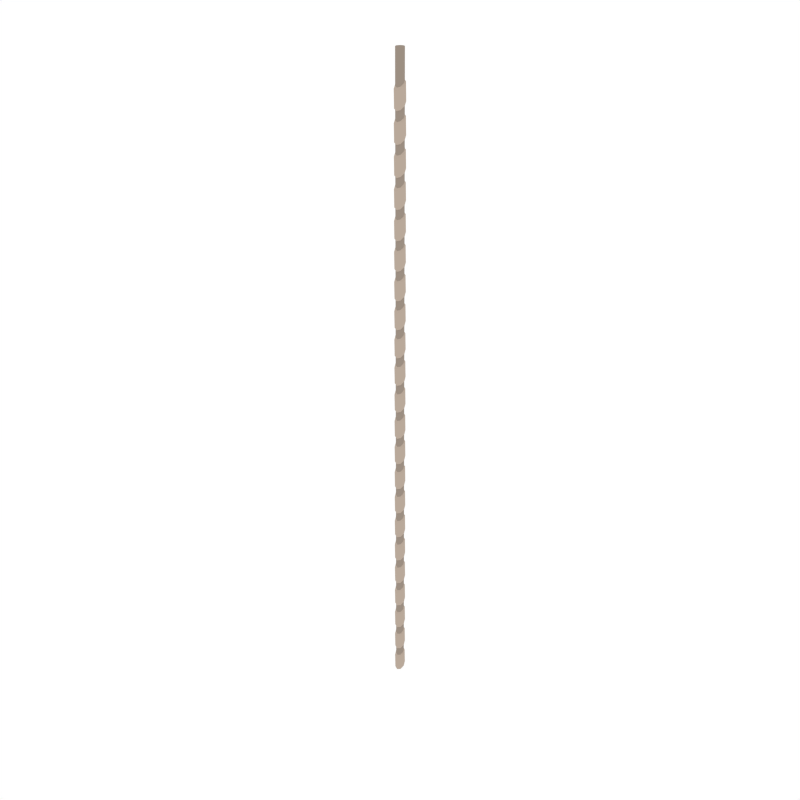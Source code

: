 # Source: Rope_Long.blend  (saved by Blender 2.79.0; exported with 4.5.12 LTS)
import bpy
from mathutils import Matrix  # noqa: F401  (used for matrix-valued properties, if any)

bpy.ops.wm.read_factory_settings(use_empty=True)
scene = bpy.context.scene
scene.name = 'Scene'

# ---- collections
col_collection_1 = bpy.data.collections.new('Collection 1'); scene.collection.children.link(col_collection_1)

# ---- materials (node trees are filled in below, after node groups)
mat_rope = bpy.data.materials.new('Rope')
mat_rope.alpha_threshold = 0.0
mat_rope.roughness = 0.5
mat_ropedark = bpy.data.materials.new('RopeDark')
mat_ropedark.alpha_threshold = 0.0
mat_ropedark.roughness = 0.5

# ---- material node trees
mat_rope.use_nodes = True; mat_rope.node_tree.nodes.clear()
_N = mat_rope.node_tree.nodes; _L = mat_rope.node_tree.links
n0 = _N.new('ShaderNodeOutputMaterial'); n0.name = 'Material Output'; n0.location = (300, 300)
n1 = _N.new('ShaderNodeBsdfDiffuse'); n1.name = 'Diffuse BSDF'; n1.location = (10, 300)
n1.inputs[0].default_value = (0.4869, 0.3973, 0.3247, 1.0)
_L.new(n1.outputs[0], n0.inputs[0])
n0.is_active_output = True
mat_ropedark.use_nodes = True; mat_ropedark.node_tree.nodes.clear()
_N = mat_ropedark.node_tree.nodes; _L = mat_ropedark.node_tree.links
n0 = _N.new('ShaderNodeOutputMaterial'); n0.name = 'Material Output'; n0.location = (300, 300)
n1 = _N.new('ShaderNodeBsdfDiffuse'); n1.name = 'Diffuse BSDF'; n1.location = (10, 300)
n1.inputs[0].default_value = (0.3343, 0.2735, 0.2242, 1.0)
_L.new(n1.outputs[0], n0.inputs[0])
n0.is_active_output = True

# ---- world
world_world = bpy.data.worlds.new('World'); scene.world = world_world
world_world.color = (1.0, 1.0, 1.0)
world_world.use_sun_shadow = False
world_world.sun_shadow_jitter_overblur = 0.0
world_world.cycles.sampling_method = 'NONE'
world_world.cycles.sample_map_resolution = 256

# ---- meshes
me_cylinder_004 = bpy.data.meshes.new('Cylinder.004')
me_cylinder_004.from_pydata([(0.03867, 5.36e-09, 0.04091), (0.02734, -0.02734, 0.04091), (-3.729e-07, 0.03867, 0.04091), (-3.422e-07, -0.03867, 0.04091), (0.02734, 0.02734, 0.04091), (0.01933, -3.026e-10, 0.02346), (-0.02734, 0.02734, 0.04091), (-0.03867, -8.241e-09, 0.04091), (-0.02734, -0.02734, 0.04091), (0.03867, 5.36e-09, -0.4269), (0.02734, -0.02734, -0.4496), (-3.377e-07, 0.03867, -0.3949), (-3.069e-07, -0.03867, -0.459), (0.02734, 0.02734, -0.4043), (0.01933, -3.026e-10, -0.2486), (0.03867, 5.36e-09, -0.2412), (0.02734, -0.02734, -0.2638), (-3.95e-07, 0.03867, -0.2092), (-3.672e-07, -0.03867, -0.2732), (0.02734, 0.02734, -0.2185), (-0.02734, 0.02734, -0.4043), (-0.03867, -8.241e-09, -0.4269), (-0.02734, -0.02734, -0.4496), (-0.02734, 0.02734, -0.2185), (-0.03867, -1.277e-08, -0.2412), (-0.02734, -0.02734, -0.2638), (0.03488, 0.0362, -0.3852), (0.04933, 0.001921, -0.4145), (-3.391e-07, 0.0504, -0.373), (0.03488, -0.03236, -0.4439), (-3.002e-07, -0.04656, -0.4561), (0.04933, -0.001921, -0.259), (0.03488, -0.0362, -0.2884), (-4.04e-07, 0.04656, -0.2175), (-3.621e-07, -0.0504, -0.3006), (0.03488, 0.03236, -0.2297), (-0.04933, -0.001921, -0.259), (-0.04933, 0.001921, -0.4145), (-0.03488, -0.03236, -0.4439), (-0.03488, 0.0362, -0.3852), (-0.03488, 0.03236, -0.2297), (-0.03488, -0.0362, -0.2884), (0.03867, 5.36e-09, -0.699), (0.02734, -0.02734, -0.7217), (-3.024e-07, 0.03867, -0.667), (-2.717e-07, -0.03867, -0.7311), (0.02734, 0.02734, -0.6764), (0.01933, -3.026e-10, -0.5207), (0.03867, 5.36e-09, -0.5133), (0.02734, -0.02734, -0.5359), (-3.597e-07, 0.03867, -0.4812), (-3.32e-07, -0.03867, -0.5453), (0.02734, 0.02734, -0.4906), (-0.02734, 0.02734, -0.6764), (-0.03867, -8.241e-09, -0.699), (-0.02734, -0.02734, -0.7217), (-0.02734, 0.02734, -0.4906), (-0.03867, -1.277e-08, -0.5133), (-0.02734, -0.02734, -0.5359), (0.03488, 0.0362, -0.6573), (0.04933, 0.001921, -0.6866), (-3.038e-07, 0.0504, -0.6451), (0.03488, -0.03236, -0.716), (-2.649e-07, -0.04656, -0.7282), (0.04933, -0.001921, -0.5311), (0.03488, -0.0362, -0.5605), (-3.687e-07, 0.04656, -0.4896), (-3.268e-07, -0.0504, -0.5727), (0.03488, 0.03236, -0.5018), (-0.04933, -0.001921, -0.5311), (-0.04933, 0.001921, -0.6866), (-0.03488, -0.03236, -0.716), (-0.03488, 0.0362, -0.6573), (-0.03488, 0.03236, -0.5018), (-0.03488, -0.0362, -0.5605), (0.03867, 5.36e-09, -0.9711), (0.02734, -0.02734, -0.9938), (-2.672e-07, 0.03867, -0.9391), (-2.364e-07, -0.03867, -1.003), (0.02734, 0.02734, -0.9485), (0.01933, -3.026e-10, -0.7928), (0.03867, 5.36e-09, -0.7854), (0.02734, -0.02734, -0.808), (-3.244e-07, 0.03867, -0.7533), (-2.967e-07, -0.03867, -0.8174), (0.02734, 0.02734, -0.7627), (-0.02734, 0.02734, -0.9485), (-0.03867, -8.241e-09, -0.9711), (-0.02734, -0.02734, -0.9938), (-0.02734, 0.02734, -0.7627), (-0.03867, -1.277e-08, -0.7854), (-0.02734, -0.02734, -0.808), (0.03488, 0.0362, -0.9294), (0.04933, 0.001921, -0.9587), (-2.686e-07, 0.0504, -0.9172), (0.03488, -0.03236, -0.9881), (-2.297e-07, -0.04656, -1.0), (0.04933, -0.001921, -0.8032), (0.03488, -0.0362, -0.8326), (-3.335e-07, 0.04656, -0.7617), (-2.916e-07, -0.0504, -0.8448), (0.03488, 0.03236, -0.7739), (-0.04933, -0.001921, -0.8032), (-0.04933, 0.001921, -0.9587), (-0.03488, -0.03236, -0.9881), (-0.03488, 0.0362, -0.9294), (-0.03488, 0.03236, -0.7739), (-0.03488, -0.0362, -0.8326), (0.03867, 5.36e-09, -1.243), (0.02734, -0.02734, -1.266), (-2.319e-07, 0.03867, -1.211), (-2.011e-07, -0.03867, -1.275), (0.02734, 0.02734, -1.221), (0.01933, -3.026e-10, -1.065), (0.03867, 5.36e-09, -1.057), (0.02734, -0.02734, -1.08), (-2.892e-07, 0.03867, -1.025), (-2.614e-07, -0.03867, -1.089), (0.02734, 0.02734, -1.035), (-0.02734, 0.02734, -1.221), (-0.03867, -8.241e-09, -1.243), (-0.02734, -0.02734, -1.266), (-0.02734, 0.02734, -1.035), (-0.03867, -1.277e-08, -1.057), (-0.02734, -0.02734, -1.08), (0.03488, 0.0362, -1.201), (0.04933, 0.001921, -1.231), (-2.333e-07, 0.0504, -1.189), (0.03488, -0.03236, -1.26), (-1.944e-07, -0.04656, -1.272), (0.04933, -0.001921, -1.075), (0.03488, -0.0362, -1.105), (-2.982e-07, 0.04656, -1.034), (-2.563e-07, -0.0504, -1.117), (0.03488, 0.03236, -1.046), (-0.04933, -0.001921, -1.075), (-0.04933, 0.001921, -1.231), (-0.03488, -0.03236, -1.26), (-0.03488, 0.0362, -1.201), (-0.03488, 0.03236, -1.046), (-0.03488, -0.0362, -1.105), (0.03867, 5.36e-09, -1.515), (0.02734, -0.02734, -1.538), (-1.966e-07, 0.03867, -1.483), (-1.659e-07, -0.03867, -1.547), (0.02734, 0.02734, -1.493), (0.01933, -3.026e-10, -1.337), (0.03867, 5.36e-09, -1.33), (0.02734, -0.02734, -1.352), (-2.539e-07, 0.03867, -1.298), (-2.262e-07, -0.03867, -1.362), (0.02734, 0.02734, -1.307), (-0.02734, 0.02734, -1.493), (-0.03867, -8.241e-09, -1.515), (-0.02734, -0.02734, -1.538), (-0.02734, 0.02734, -1.307), (-0.03867, -1.277e-08, -1.33), (-0.02734, -0.02734, -1.352), (0.03488, 0.0362, -1.474), (0.04933, 0.001921, -1.503), (-1.98e-07, 0.0504, -1.461), (0.03488, -0.03236, -1.532), (-1.592e-07, -0.04656, -1.544), (0.04933, -0.001921, -1.347), (0.03488, -0.0362, -1.377), (-2.63e-07, 0.04656, -1.306), (-2.211e-07, -0.0504, -1.389), (0.03488, 0.03236, -1.318), (-0.04933, -0.001921, -1.347), (-0.04933, 0.001921, -1.503), (-0.03488, -0.03236, -1.532), (-0.03488, 0.0362, -1.474), (-0.03488, 0.03236, -1.318), (-0.03488, -0.0362, -1.377), (0.03867, 5.36e-09, -1.787), (0.02734, -0.02734, -1.81), (-1.614e-07, 0.03867, -1.755), (-1.306e-07, -0.03867, -1.819), (0.02734, 0.02734, -1.765), (0.01933, -3.026e-10, -1.609), (0.03867, 5.36e-09, -1.602), (0.02734, -0.02734, -1.624), (-2.187e-07, 0.03867, -1.57), (-1.909e-07, -0.03867, -1.634), (0.02734, 0.02734, -1.579), (-0.02734, 0.02734, -1.765), (-0.03867, -8.241e-09, -1.787), (-0.02734, -0.02734, -1.81), (-0.02734, 0.02734, -1.579), (-0.03867, -1.277e-08, -1.602), (-0.02734, -0.02734, -1.624), (0.03488, 0.0362, -1.746), (0.04933, 0.001921, -1.775), (-1.628e-07, 0.0504, -1.733), (0.03488, -0.03236, -1.804), (-1.239e-07, -0.04656, -1.817), (0.04933, -0.001921, -1.62), (0.03488, -0.0362, -1.649), (-2.277e-07, 0.04656, -1.578), (-1.858e-07, -0.0504, -1.661), (0.03488, 0.03236, -1.59), (-0.04933, -0.001921, -1.62), (-0.04933, 0.001921, -1.775), (-0.03488, -0.03236, -1.804), (-0.03488, 0.0362, -1.746), (-0.03488, 0.03236, -1.59), (-0.03488, -0.0362, -1.649), (0.03867, 5.36e-09, -2.059), (0.02734, -0.02734, -2.082), (-1.261e-07, 0.03867, -2.027), (-9.535e-08, -0.03867, -2.092), (0.02734, 0.02734, -2.037), (0.01933, -3.026e-10, -1.881), (0.03867, 5.36e-09, -1.874), (0.02734, -0.02734, -1.896), (-1.834e-07, 0.03867, -1.842), (-1.557e-07, -0.03867, -1.906), (0.02734, 0.02734, -1.851), (-0.02734, 0.02734, -2.037), (-0.03867, -8.241e-09, -2.059), (-0.02734, -0.02734, -2.082), (-0.02734, 0.02734, -1.851), (-0.03867, -1.277e-08, -1.874), (-0.02734, -0.02734, -1.896), (0.03488, 0.0362, -2.018), (0.04933, 0.001921, -2.047), (-1.275e-07, 0.0504, -2.006), (0.03488, -0.03236, -2.076), (-8.863e-08, -0.04656, -2.089), (0.04933, -0.001921, -1.892), (0.03488, -0.0362, -1.921), (-1.924e-07, 0.04656, -1.85), (-1.505e-07, -0.0504, -1.933), (0.03488, 0.03236, -1.862), (-0.04933, -0.001921, -1.892), (-0.04933, 0.001921, -2.047), (-0.03488, -0.03236, -2.076), (-0.03488, 0.0362, -2.018), (-0.03488, 0.03236, -1.862), (-0.03488, -0.0362, -1.921), (0.03867, 5.36e-09, -2.332), (0.02734, -0.02734, -2.354), (-9.086e-08, 0.03867, -2.3), (-6.009e-08, -0.03867, -2.364), (0.02734, 0.02734, -2.309), (0.01933, -3.026e-10, -2.153), (0.03867, 5.36e-09, -2.146), (0.02734, -0.02734, -2.168), (-1.481e-07, 0.03867, -2.114), (-1.204e-07, -0.03867, -2.178), (0.02734, 0.02734, -2.123), (-0.02734, 0.02734, -2.309), (-0.03867, -8.241e-09, -2.332), (-0.02734, -0.02734, -2.354), (-0.02734, 0.02734, -2.123), (-0.03867, -1.277e-08, -2.146), (-0.02734, -0.02734, -2.168), (0.03488, 0.0362, -2.29), (0.04933, 0.001921, -2.319), (-9.226e-08, 0.0504, -2.278), (0.03488, -0.03236, -2.349), (-5.337e-08, -0.04656, -2.361), (0.04933, -0.001921, -2.164), (0.03488, -0.0362, -2.193), (-1.572e-07, 0.04656, -2.122), (-1.153e-07, -0.0504, -2.205), (0.03488, 0.03236, -2.134), (-0.04933, -0.001921, -2.164), (-0.04933, 0.001921, -2.319), (-0.03488, -0.03236, -2.349), (-0.03488, 0.0362, -2.29), (-0.03488, 0.03236, -2.134), (-0.03488, -0.0362, -2.193), (0.03867, 5.36e-09, -2.604), (0.02734, -0.02734, -2.626), (-5.56e-08, 0.03867, -2.572), (-2.483e-08, -0.03867, -2.636), (0.02734, 0.02734, -2.581), (0.01933, -3.026e-10, -2.425), (0.03867, 5.36e-09, -2.418), (0.02734, -0.02734, -2.441), (-1.129e-07, 0.03867, -2.386), (-8.513e-08, -0.03867, -2.45), (0.02734, 0.02734, -2.395), (-0.02734, 0.02734, -2.581), (-0.03867, -8.241e-09, -2.604), (-0.02734, -0.02734, -2.626), (-0.02734, 0.02734, -2.395), (-0.03867, -1.277e-08, -2.418), (-0.02734, -0.02734, -2.441), (0.03488, 0.0362, -2.562), (0.04933, 0.001921, -2.591), (-5.7e-08, 0.0504, -2.55), (0.03488, -0.03236, -2.621), (-1.811e-08, -0.04656, -2.633), (0.04933, -0.001921, -2.436), (0.03488, -0.0362, -2.465), (-1.219e-07, 0.04656, -2.394), (-8.001e-08, -0.0504, -2.477), (0.03488, 0.03236, -2.406), (-0.04933, -0.001921, -2.436), (-0.04933, 0.001921, -2.591), (-0.03488, -0.03236, -2.621), (-0.03488, 0.0362, -2.562), (-0.03488, 0.03236, -2.406), (-0.03488, -0.0362, -2.465), (0.03867, 5.36e-09, -2.876), (0.02734, -0.02734, -2.898), (-2.034e-08, 0.03867, -2.844), (1.043e-08, -0.03867, -2.908), (0.02734, 0.02734, -2.853), (0.01933, -3.026e-10, -2.697), (0.03867, 5.36e-09, -2.69), (0.02734, -0.02734, -2.713), (-7.762e-08, 0.03867, -2.658), (-4.987e-08, -0.03867, -2.722), (0.02734, 0.02734, -2.667), (-0.02734, 0.02734, -2.853), (-0.03867, -8.241e-09, -2.876), (-0.02734, -0.02734, -2.898), (-0.02734, 0.02734, -2.667), (-0.03867, -1.277e-08, -2.69), (-0.02734, -0.02734, -2.713), (0.03488, 0.0362, -2.834), (0.04933, 0.001921, -2.863), (-2.174e-08, 0.0504, -2.822), (0.03488, -0.03236, -2.893), (1.715e-08, -0.04656, -2.905), (0.04933, -0.001921, -2.708), (0.03488, -0.0362, -2.737), (-8.666e-08, 0.04656, -2.666), (-4.475e-08, -0.0504, -2.749), (0.03488, 0.03236, -2.679), (-0.04933, -0.001921, -2.708), (-0.04933, 0.001921, -2.863), (-0.03488, -0.03236, -2.893), (-0.03488, 0.0362, -2.834), (-0.03488, 0.03236, -2.679), (-0.03488, -0.0362, -2.737), (0.03867, 5.36e-09, -3.148), (0.02734, -0.02734, -3.171), (1.492e-08, 0.03867, -3.116), (4.569e-08, -0.03867, -3.18), (0.02734, 0.02734, -3.125), (0.01933, -3.026e-10, -2.97), (0.03867, 5.36e-09, -2.962), (0.02734, -0.02734, -2.985), (-4.236e-08, 0.03867, -2.93), (-1.461e-08, -0.03867, -2.994), (0.02734, 0.02734, -2.939), (-0.02734, 0.02734, -3.125), (-0.03867, -8.241e-09, -3.148), (-0.02734, -0.02734, -3.171), (-0.02734, 0.02734, -2.939), (-0.03867, -1.277e-08, -2.962), (-0.02734, -0.02734, -2.985), (0.03488, 0.0362, -3.106), (0.04933, 0.001921, -3.135), (1.352e-08, 0.0504, -3.094), (0.03488, -0.03236, -3.165), (5.241e-08, -0.04656, -3.177), (0.04933, -0.001921, -2.98), (0.03488, -0.0362, -3.009), (-5.139e-08, 0.04656, -2.938), (-9.489e-09, -0.0504, -3.022), (0.03488, 0.03236, -2.951), (-0.04933, -0.001921, -2.98), (-0.04933, 0.001921, -3.135), (-0.03488, -0.03236, -3.165), (-0.03488, 0.0362, -3.106), (-0.03488, 0.03236, -2.951), (-0.03488, -0.0362, -3.009), (0.03867, 5.36e-09, -3.42), (0.02734, -0.02734, -3.443), (5.018e-08, 0.03867, -3.388), (8.095e-08, -0.03867, -3.452), (0.02734, 0.02734, -3.397), (0.01933, -3.026e-10, -3.242), (0.03867, 5.36e-09, -3.234), (0.02734, -0.02734, -3.257), (-7.101e-09, 0.03867, -3.202), (2.065e-08, -0.03867, -3.266), (0.02734, 0.02734, -3.212), (-0.02734, 0.02734, -3.397), (-0.03867, -8.241e-09, -3.42), (-0.02734, -0.02734, -3.443), (-0.02734, 0.02734, -3.212), (-0.03867, -1.277e-08, -3.234), (-0.02734, -0.02734, -3.257), (0.03488, 0.0362, -3.378), (0.04933, 0.001921, -3.408), (4.878e-08, 0.0504, -3.366), (0.03488, -0.03236, -3.437), (8.767e-08, -0.04656, -3.449), (0.04933, -0.001921, -3.252), (0.03488, -0.0362, -3.281), (-1.613e-08, 0.04656, -3.211), (2.577e-08, -0.0504, -3.294), (0.03488, 0.03236, -3.223), (-0.04933, -0.001921, -3.252), (-0.04933, 0.001921, -3.408), (-0.03488, -0.03236, -3.437), (-0.03488, 0.0362, -3.378), (-0.03488, 0.03236, -3.223), (-0.03488, -0.0362, -3.281), (0.03867, 5.36e-09, -3.692), (0.02734, -0.02734, -3.715), (8.544e-08, 0.03867, -3.66), (1.162e-07, -0.03867, -3.724), (0.02734, 0.02734, -3.669), (0.01933, -3.026e-10, -3.514), (0.03867, 5.36e-09, -3.506), (0.02734, -0.02734, -3.529), (2.816e-08, 0.03867, -3.474), (5.591e-08, -0.03867, -3.538), (0.02734, 0.02734, -3.484), (-0.02734, 0.02734, -3.669), (-0.03867, -8.241e-09, -3.692), (-0.02734, -0.02734, -3.715), (-0.02734, 0.02734, -3.484), (-0.03867, -1.277e-08, -3.506), (-0.02734, -0.02734, -3.529), (0.03488, 0.0362, -3.65), (0.04933, 0.001921, -3.68), (8.404e-08, 0.0504, -3.638), (0.03488, -0.03236, -3.709), (1.229e-07, -0.04656, -3.721), (0.04933, -0.001921, -3.524), (0.03488, -0.0362, -3.554), (1.913e-08, 0.04656, -3.483), (6.103e-08, -0.0504, -3.566), (0.03488, 0.03236, -3.495), (-0.04933, -0.001921, -3.524), (-0.04933, 0.001921, -3.68), (-0.03488, -0.03236, -3.709), (-0.03488, 0.0362, -3.65), (-0.03488, 0.03236, -3.495), (-0.03488, -0.0362, -3.554), (0.03867, 5.36e-09, -3.964), (0.02734, -0.02734, -3.987), (1.207e-07, 0.03867, -3.932), (1.515e-07, -0.03867, -3.996), (0.02734, 0.02734, -3.942), (0.01933, -3.026e-10, -3.786), (0.03867, 5.36e-09, -3.778), (0.02734, -0.02734, -3.801), (6.342e-08, 0.03867, -3.746), (9.117e-08, -0.03867, -3.81), (0.02734, 0.02734, -3.756), (-0.02734, 0.02734, -3.942), (-0.03867, -8.241e-09, -3.964), (-0.02734, -0.02734, -3.987), (-0.02734, 0.02734, -3.756), (-0.03867, -1.277e-08, -3.778), (-0.02734, -0.02734, -3.801), (0.03488, 0.0362, -3.922), (0.04933, 0.001921, -3.952), (1.193e-07, 0.0504, -3.91), (0.03488, -0.03236, -3.981), (1.582e-07, -0.04656, -3.993), (0.04933, -0.001921, -3.796), (0.03488, -0.0362, -3.826), (5.439e-08, 0.04656, -3.755), (9.629e-08, -0.0504, -3.838), (0.03488, 0.03236, -3.767), (-0.04933, -0.001921, -3.796), (-0.04933, 0.001921, -3.952), (-0.03488, -0.03236, -3.981), (-0.03488, 0.0362, -3.922), (-0.03488, 0.03236, -3.767), (-0.03488, -0.0362, -3.826), (0.03867, 5.36e-09, -4.236), (0.02734, -0.02734, -4.259), (1.56e-07, 0.03867, -4.204), (1.867e-07, -0.03867, -4.268), (0.02734, 0.02734, -4.214), (0.01933, -3.026e-10, -4.058), (0.03867, 5.36e-09, -4.05), (0.02734, -0.02734, -4.073), (9.868e-08, 0.03867, -4.018), (1.264e-07, -0.03867, -4.083), (0.02734, 0.02734, -4.028), (-0.02734, 0.02734, -4.214), (-0.03867, -8.241e-09, -4.236), (-0.02734, -0.02734, -4.259), (-0.02734, 0.02734, -4.028), (-0.03867, -1.277e-08, -4.05), (-0.02734, -0.02734, -4.073), (0.03488, 0.0362, -4.194), (0.04933, 0.001921, -4.224), (1.546e-07, 0.0504, -4.182), (0.03488, -0.03236, -4.253), (1.935e-07, -0.04656, -4.265), (0.04933, -0.001921, -4.068), (0.03488, -0.0362, -4.098), (8.965e-08, 0.04656, -4.027), (1.316e-07, -0.0504, -4.11), (0.03488, 0.03236, -4.039), (-0.04933, -0.001921, -4.068), (-0.04933, 0.001921, -4.224), (-0.03488, -0.03236, -4.253), (-0.03488, 0.0362, -4.194), (-0.03488, 0.03236, -4.039), (-0.03488, -0.0362, -4.098), (0.03867, 5.36e-09, -4.508), (0.02734, -0.02734, -4.531), (1.912e-07, 0.03867, -4.476), (2.22e-07, -0.03867, -4.54), (0.02734, 0.02734, -4.486), (0.01933, -3.026e-10, -4.33), (0.03867, 5.36e-09, -4.323), (0.02734, -0.02734, -4.345), (1.339e-07, 0.03867, -4.291), (1.617e-07, -0.03867, -4.355), (0.02734, 0.02734, -4.3), (-0.02734, 0.02734, -4.486), (-0.03867, -8.241e-09, -4.508), (-0.02734, -0.02734, -4.531), (-0.02734, 0.02734, -4.3), (-0.03867, -1.277e-08, -4.323), (-0.02734, -0.02734, -4.345), (0.03488, 0.0362, -4.467), (0.04933, 0.001921, -4.496), (1.898e-07, 0.0504, -4.454), (0.03488, -0.03236, -4.525), (2.287e-07, -0.04656, -4.537), (0.04933, -0.001921, -4.34), (0.03488, -0.0362, -4.37), (1.249e-07, 0.04656, -4.299), (1.668e-07, -0.0504, -4.382), (0.03488, 0.03236, -4.311), (-0.04933, -0.001921, -4.34), (-0.04933, 0.001921, -4.496), (-0.03488, -0.03236, -4.525), (-0.03488, 0.0362, -4.467), (-0.03488, 0.03236, -4.311), (-0.03488, -0.0362, -4.37), (0.03867, 5.36e-09, -4.78), (0.02734, -0.02734, -4.803), (2.265e-07, 0.03867, -4.748), (2.572e-07, -0.03867, -4.812), (0.02734, 0.02734, -4.758), (0.01933, -3.026e-10, -4.602), (0.03867, 5.36e-09, -4.595), (0.02734, -0.02734, -4.617), (1.692e-07, 0.03867, -4.563), (1.969e-07, -0.03867, -4.627), (0.02734, 0.02734, -4.572), (-0.02734, 0.02734, -4.758), (-0.03867, -8.241e-09, -4.78), (-0.02734, -0.02734, -4.803), (-0.02734, 0.02734, -4.572), (-0.03867, -1.277e-08, -4.595), (-0.02734, -0.02734, -4.617), (0.03488, 0.0362, -4.739), (0.04933, 0.001921, -4.768), (2.251e-07, 0.0504, -4.726), (0.03488, -0.03236, -4.797), (2.64e-07, -0.04656, -4.81), (0.04933, -0.001921, -4.613), (0.03488, -0.0362, -4.642), (1.602e-07, 0.04656, -4.571), (2.021e-07, -0.0504, -4.654), (0.03488, 0.03236, -4.583), (-0.04933, -0.001921, -4.613), (-0.04933, 0.001921, -4.768), (-0.03488, -0.03236, -4.797), (-0.03488, 0.0362, -4.739), (-0.03488, 0.03236, -4.583), (-0.03488, -0.0362, -4.642), (0.03867, 5.36e-09, -5.053), (0.02734, -0.02734, -5.075), (2.617e-07, 0.03867, -5.02), (2.925e-07, -0.03867, -5.085), (0.02734, 0.02734, -5.03), (0.01933, -3.026e-10, -4.874), (0.03867, 5.36e-09, -4.867), (0.02734, -0.02734, -4.889), (2.045e-07, 0.03867, -4.835), (2.322e-07, -0.03867, -4.899), (0.02734, 0.02734, -4.844), (-0.02734, 0.02734, -5.03), (-0.03867, -8.241e-09, -5.053), (-0.02734, -0.02734, -5.075), (-0.02734, 0.02734, -4.844), (-0.03867, -1.277e-08, -4.867), (-0.02734, -0.02734, -4.889), (0.03488, 0.0362, -5.011), (0.04933, 0.001921, -5.04), (2.603e-07, 0.0504, -4.999), (0.03488, -0.03236, -5.069), (2.992e-07, -0.04656, -5.082), (0.04933, -0.001921, -4.885), (0.03488, -0.0362, -4.914), (1.954e-07, 0.04656, -4.843), (2.373e-07, -0.0504, -4.926), (0.03488, 0.03236, -4.855), (-0.04933, -0.001921, -4.885), (-0.04933, 0.001921, -5.04), (-0.03488, -0.03236, -5.069), (-0.03488, 0.0362, -5.011), (-0.03488, 0.03236, -4.855), (-0.03488, -0.0362, -4.914), (0.03867, 5.36e-09, -5.325), (0.02734, -0.02734, -5.347), (2.97e-07, 0.03867, -5.293), (3.278e-07, -0.03867, -5.357), (0.02734, 0.02734, -5.302), (0.01933, -3.026e-10, -5.146), (0.03867, 5.36e-09, -5.139), (0.02734, -0.02734, -5.162), (2.397e-07, 0.03867, -5.107), (2.675e-07, -0.03867, -5.171), (0.02734, 0.02734, -5.116), (-0.02734, 0.02734, -5.302), (-0.03867, -8.241e-09, -5.325), (-0.02734, -0.02734, -5.347), (-0.02734, 0.02734, -5.116), (-0.03867, -1.277e-08, -5.139), (-0.02734, -0.02734, -5.162), (0.03488, 0.0362, -5.283), (0.04933, 0.001921, -5.312), (2.956e-07, 0.0504, -5.271), (0.03488, -0.03236, -5.342), (3.345e-07, -0.04656, -5.354), (0.04933, -0.001921, -5.157), (0.03488, -0.0362, -5.186), (2.307e-07, 0.04656, -5.115), (2.726e-07, -0.0504, -5.198), (0.03488, 0.03236, -5.127), (-0.04933, -0.001921, -5.157), (-0.04933, 0.001921, -5.312), (-0.03488, -0.03236, -5.342), (-0.03488, 0.0362, -5.283), (-0.03488, 0.03236, -5.127), (-0.03488, -0.0362, -5.186), (0.03867, 5.36e-09, -5.597), (0.02734, -0.02734, -5.619), (3.323e-07, 0.03867, -5.565), (3.63e-07, -0.03867, -5.629), (0.02734, 0.02734, -5.574), (0.01933, -3.026e-10, -5.418), (0.03867, 5.36e-09, -5.411), (0.02734, -0.02734, -5.434), (2.75e-07, 0.03867, -5.379), (3.027e-07, -0.03867, -5.443), (0.02734, 0.02734, -5.388), (-0.02734, 0.02734, -5.574), (-0.03867, -8.241e-09, -5.597), (-0.02734, -0.02734, -5.619), (-0.02734, 0.02734, -5.388), (-0.03867, -1.277e-08, -5.411), (-0.02734, -0.02734, -5.434), (0.03488, 0.0362, -5.555), (0.04933, 0.001921, -5.584), (3.309e-07, 0.0504, -5.543), (0.03488, -0.03236, -5.614), (3.698e-07, -0.04656, -5.626), (0.04933, -0.001921, -5.429), (0.03488, -0.0362, -5.458), (2.659e-07, 0.04656, -5.387), (3.079e-07, -0.0504, -5.47), (0.03488, 0.03236, -5.399), (-0.04933, -0.001921, -5.429), (-0.04933, 0.001921, -5.584), (-0.03488, -0.03236, -5.614), (-0.03488, 0.0362, -5.555), (-0.03488, 0.03236, -5.399), (-0.03488, -0.0362, -5.458), (0.03867, 5.36e-09, -5.869), (0.02734, -0.02734, -5.891), (3.675e-07, 0.03867, -5.837), (3.983e-07, -0.03867, -5.901), (0.02734, 0.02734, -5.846), (0.01933, -3.026e-10, -5.69), (0.03867, 5.36e-09, -5.683), (0.02734, -0.02734, -5.706), (3.102e-07, 0.03867, -5.651), (3.38e-07, -0.03867, -5.715), (0.02734, 0.02734, -5.66), (-0.02734, 0.02734, -5.846), (-0.03867, -8.241e-09, -5.869), (-0.02734, -0.02734, -5.891), (-0.02734, 0.02734, -5.66), (-0.03867, -1.277e-08, -5.683), (-0.02734, -0.02734, -5.706), (0.03488, 0.0362, -5.827), (0.04933, 0.001921, -5.856), (3.661e-07, 0.0504, -5.815), (0.03488, -0.03236, -5.886), (4.05e-07, -0.04656, -5.898), (0.04933, -0.001921, -5.701), (0.03488, -0.0362, -5.73), (3.012e-07, 0.04656, -5.659), (3.431e-07, -0.0504, -5.742), (0.03488, 0.03236, -5.672), (-0.04933, -0.001921, -5.701), (-0.04933, 0.001921, -5.856), (-0.03488, -0.03236, -5.886), (-0.03488, 0.0362, -5.827), (-0.03488, 0.03236, -5.672), (-0.03488, -0.0362, -5.73), (0.03867, 5.36e-09, -6.141), (0.02734, -0.02734, -6.164), (4.028e-07, 0.03867, -6.109), (4.336e-07, -0.03867, -6.173), (0.02734, 0.02734, -6.118), (0.01933, -3.026e-10, -5.963), (0.03867, 5.36e-09, -5.955), (0.02734, -0.02734, -5.978), (3.455e-07, 0.03867, -5.923), (3.733e-07, -0.03867, -5.987), (0.02734, 0.02734, -5.932), (-0.02734, 0.02734, -6.118), (-0.03867, -8.241e-09, -6.141), (-0.02734, -0.02734, -6.164), (-0.02734, 0.02734, -5.932), (-0.03867, -1.277e-08, -5.955), (-0.02734, -0.02734, -5.978), (0.03488, 0.0362, -6.099), (0.04933, 0.001921, -6.128), (4.014e-07, 0.0504, -6.087), (0.03488, -0.03236, -6.158), (4.403e-07, -0.04656, -6.17), (0.04933, -0.001921, -5.973), (0.03488, -0.0362, -6.002), (3.365e-07, 0.04656, -5.931), (3.784e-07, -0.0504, -6.015), (0.03488, 0.03236, -5.944), (-0.04933, -0.001921, -5.973), (-0.04933, 0.001921, -6.128), (-0.03488, -0.03236, -6.158), (-0.03488, 0.0362, -6.099), (-0.03488, 0.03236, -5.944), (-0.03488, -0.0362, -6.002)], [], [(19, 17, 2, 4), (16, 15, 0, 1), (18, 16, 1, 3), (2, 17, 23, 6), (7, 24, 25, 8), (20, 56, 57, 21), (15, 19, 4, 0), (8, 25, 18, 3), (52, 50, 11, 13), (49, 48, 9, 10), (51, 49, 10, 12), (11, 50, 56, 20), (21, 57, 58, 22), (53, 89, 90, 54), (48, 52, 13, 9), (22, 58, 51, 12), (22, 12, 30, 38), (10, 9, 27, 29), (23, 17, 33, 40), (17, 19, 35, 33), (21, 22, 38, 37), (13, 11, 28, 26), (18, 25, 41, 34), (9, 13, 26, 27), (26, 28, 33, 35), (29, 27, 31, 32), (30, 29, 32, 34), (27, 26, 35, 31), (36, 37, 38, 41), (41, 38, 30, 34), (33, 28, 39, 40), (40, 39, 37, 36), (15, 16, 32, 31), (24, 23, 40, 36), (12, 10, 29, 30), (11, 20, 39, 28), (16, 18, 34, 32), (25, 24, 36, 41), (20, 21, 37, 39), (19, 15, 31, 35), (85, 83, 44, 46), (82, 81, 42, 43), (84, 82, 43, 45), (44, 83, 89, 53), (54, 90, 91, 55), (86, 122, 123, 87), (81, 85, 46, 42), (55, 91, 84, 45), (55, 45, 63, 71), (43, 42, 60, 62), (56, 50, 66, 73), (50, 52, 68, 66), (54, 55, 71, 70), (46, 44, 61, 59), (51, 58, 74, 67), (42, 46, 59, 60), (59, 61, 66, 68), (62, 60, 64, 65), (63, 62, 65, 67), (60, 59, 68, 64), (69, 70, 71, 74), (74, 71, 63, 67), (66, 61, 72, 73), (73, 72, 70, 69), (48, 49, 65, 64), (57, 56, 73, 69), (45, 43, 62, 63), (44, 53, 72, 61), (49, 51, 67, 65), (58, 57, 69, 74), (53, 54, 70, 72), (52, 48, 64, 68), (118, 116, 77, 79), (115, 114, 75, 76), (117, 115, 76, 78), (77, 116, 122, 86), (87, 123, 124, 88), (119, 155, 156, 120), (114, 118, 79, 75), (88, 124, 117, 78), (88, 78, 96, 104), (76, 75, 93, 95), (89, 83, 99, 106), (83, 85, 101, 99), (87, 88, 104, 103), (79, 77, 94, 92), (84, 91, 107, 100), (75, 79, 92, 93), (92, 94, 99, 101), (95, 93, 97, 98), (96, 95, 98, 100), (93, 92, 101, 97), (102, 103, 104, 107), (107, 104, 96, 100), (99, 94, 105, 106), (106, 105, 103, 102), (81, 82, 98, 97), (90, 89, 106, 102), (78, 76, 95, 96), (77, 86, 105, 94), (82, 84, 100, 98), (91, 90, 102, 107), (86, 87, 103, 105), (85, 81, 97, 101), (151, 149, 110, 112), (148, 147, 108, 109), (150, 148, 109, 111), (110, 149, 155, 119), (120, 156, 157, 121), (152, 188, 189, 153), (147, 151, 112, 108), (121, 157, 150, 111), (121, 111, 129, 137), (109, 108, 126, 128), (122, 116, 132, 139), (116, 118, 134, 132), (120, 121, 137, 136), (112, 110, 127, 125), (117, 124, 140, 133), (108, 112, 125, 126), (125, 127, 132, 134), (128, 126, 130, 131), (129, 128, 131, 133), (126, 125, 134, 130), (135, 136, 137, 140), (140, 137, 129, 133), (132, 127, 138, 139), (139, 138, 136, 135), (114, 115, 131, 130), (123, 122, 139, 135), (111, 109, 128, 129), (110, 119, 138, 127), (115, 117, 133, 131), (124, 123, 135, 140), (119, 120, 136, 138), (118, 114, 130, 134), (184, 182, 143, 145), (181, 180, 141, 142), (183, 181, 142, 144), (143, 182, 188, 152), (153, 189, 190, 154), (185, 221, 222, 186), (180, 184, 145, 141), (154, 190, 183, 144), (154, 144, 162, 170), (142, 141, 159, 161), (155, 149, 165, 172), (149, 151, 167, 165), (153, 154, 170, 169), (145, 143, 160, 158), (150, 157, 173, 166), (141, 145, 158, 159), (158, 160, 165, 167), (161, 159, 163, 164), (162, 161, 164, 166), (159, 158, 167, 163), (168, 169, 170, 173), (173, 170, 162, 166), (165, 160, 171, 172), (172, 171, 169, 168), (147, 148, 164, 163), (156, 155, 172, 168), (144, 142, 161, 162), (143, 152, 171, 160), (148, 150, 166, 164), (157, 156, 168, 173), (152, 153, 169, 171), (151, 147, 163, 167), (217, 215, 176, 178), (214, 213, 174, 175), (216, 214, 175, 177), (176, 215, 221, 185), (186, 222, 223, 187), (218, 254, 255, 219), (213, 217, 178, 174), (187, 223, 216, 177), (187, 177, 195, 203), (175, 174, 192, 194), (188, 182, 198, 205), (182, 184, 200, 198), (186, 187, 203, 202), (178, 176, 193, 191), (183, 190, 206, 199), (174, 178, 191, 192), (191, 193, 198, 200), (194, 192, 196, 197), (195, 194, 197, 199), (192, 191, 200, 196), (201, 202, 203, 206), (206, 203, 195, 199), (198, 193, 204, 205), (205, 204, 202, 201), (180, 181, 197, 196), (189, 188, 205, 201), (177, 175, 194, 195), (176, 185, 204, 193), (181, 183, 199, 197), (190, 189, 201, 206), (185, 186, 202, 204), (184, 180, 196, 200), (250, 248, 209, 211), (247, 246, 207, 208), (249, 247, 208, 210), (209, 248, 254, 218), (219, 255, 256, 220), (251, 287, 288, 252), (246, 250, 211, 207), (220, 256, 249, 210), (220, 210, 228, 236), (208, 207, 225, 227), (221, 215, 231, 238), (215, 217, 233, 231), (219, 220, 236, 235), (211, 209, 226, 224), (216, 223, 239, 232), (207, 211, 224, 225), (224, 226, 231, 233), (227, 225, 229, 230), (228, 227, 230, 232), (225, 224, 233, 229), (234, 235, 236, 239), (239, 236, 228, 232), (231, 226, 237, 238), (238, 237, 235, 234), (213, 214, 230, 229), (222, 221, 238, 234), (210, 208, 227, 228), (209, 218, 237, 226), (214, 216, 232, 230), (223, 222, 234, 239), (218, 219, 235, 237), (217, 213, 229, 233), (283, 281, 242, 244), (280, 279, 240, 241), (282, 280, 241, 243), (242, 281, 287, 251), (252, 288, 289, 253), (279, 283, 244, 240), (253, 289, 282, 243), (253, 243, 261, 269), (241, 240, 258, 260), (254, 248, 264, 271), (248, 250, 266, 264), (252, 253, 269, 268), (244, 242, 259, 257), (249, 256, 272, 265), (240, 244, 257, 258), (257, 259, 264, 266), (260, 258, 262, 263), (261, 260, 263, 265), (258, 257, 266, 262), (267, 268, 269, 272), (272, 269, 261, 265), (264, 259, 270, 271), (271, 270, 268, 267), (246, 247, 263, 262), (255, 254, 271, 267), (243, 241, 260, 261), (242, 251, 270, 259), (247, 249, 265, 263), (256, 255, 267, 272), (251, 252, 268, 270), (250, 246, 262, 266), (316, 314, 275, 277), (313, 312, 273, 274), (315, 313, 274, 276), (275, 314, 320, 284), (285, 321, 322, 286), (317, 353, 354, 318), (312, 316, 277, 273), (286, 322, 315, 276), (286, 276, 294, 302), (274, 273, 291, 293), (287, 281, 297, 304), (281, 283, 299, 297), (285, 286, 302, 301), (277, 275, 292, 290), (282, 289, 305, 298), (273, 277, 290, 291), (290, 292, 297, 299), (293, 291, 295, 296), (294, 293, 296, 298), (291, 290, 299, 295), (300, 301, 302, 305), (305, 302, 294, 298), (297, 292, 303, 304), (304, 303, 301, 300), (279, 280, 296, 295), (288, 287, 304, 300), (276, 274, 293, 294), (275, 284, 303, 292), (280, 282, 298, 296), (289, 288, 300, 305), (284, 285, 301, 303), (283, 279, 295, 299), (349, 347, 308, 310), (346, 345, 306, 307), (348, 346, 307, 309), (308, 347, 353, 317), (318, 354, 355, 319), (350, 386, 387, 351), (345, 349, 310, 306), (319, 355, 348, 309), (319, 309, 327, 335), (307, 306, 324, 326), (320, 314, 330, 337), (314, 316, 332, 330), (318, 319, 335, 334), (310, 308, 325, 323), (315, 322, 338, 331), (306, 310, 323, 324), (323, 325, 330, 332), (326, 324, 328, 329), (327, 326, 329, 331), (324, 323, 332, 328), (333, 334, 335, 338), (338, 335, 327, 331), (330, 325, 336, 337), (337, 336, 334, 333), (312, 313, 329, 328), (321, 320, 337, 333), (309, 307, 326, 327), (308, 317, 336, 325), (313, 315, 331, 329), (322, 321, 333, 338), (317, 318, 334, 336), (316, 312, 328, 332), (382, 380, 341, 343), (379, 378, 339, 340), (381, 379, 340, 342), (341, 380, 386, 350), (351, 387, 388, 352), (383, 419, 420, 384), (378, 382, 343, 339), (352, 388, 381, 342), (352, 342, 360, 368), (340, 339, 357, 359), (353, 347, 363, 370), (347, 349, 365, 363), (351, 352, 368, 367), (343, 341, 358, 356), (348, 355, 371, 364), (339, 343, 356, 357), (356, 358, 363, 365), (359, 357, 361, 362), (360, 359, 362, 364), (357, 356, 365, 361), (366, 367, 368, 371), (371, 368, 360, 364), (363, 358, 369, 370), (370, 369, 367, 366), (345, 346, 362, 361), (354, 353, 370, 366), (342, 340, 359, 360), (341, 350, 369, 358), (346, 348, 364, 362), (355, 354, 366, 371), (350, 351, 367, 369), (349, 345, 361, 365), (415, 413, 374, 376), (412, 411, 372, 373), (414, 412, 373, 375), (374, 413, 419, 383), (384, 420, 421, 385), (416, 452, 453, 417), (411, 415, 376, 372), (385, 421, 414, 375), (385, 375, 393, 401), (373, 372, 390, 392), (386, 380, 396, 403), (380, 382, 398, 396), (384, 385, 401, 400), (376, 374, 391, 389), (381, 388, 404, 397), (372, 376, 389, 390), (389, 391, 396, 398), (392, 390, 394, 395), (393, 392, 395, 397), (390, 389, 398, 394), (399, 400, 401, 404), (404, 401, 393, 397), (396, 391, 402, 403), (403, 402, 400, 399), (378, 379, 395, 394), (387, 386, 403, 399), (375, 373, 392, 393), (374, 383, 402, 391), (379, 381, 397, 395), (388, 387, 399, 404), (383, 384, 400, 402), (382, 378, 394, 398), (448, 446, 407, 409), (445, 444, 405, 406), (447, 445, 406, 408), (407, 446, 452, 416), (417, 453, 454, 418), (449, 485, 486, 450), (444, 448, 409, 405), (418, 454, 447, 408), (418, 408, 426, 434), (406, 405, 423, 425), (419, 413, 429, 436), (413, 415, 431, 429), (417, 418, 434, 433), (409, 407, 424, 422), (414, 421, 437, 430), (405, 409, 422, 423), (422, 424, 429, 431), (425, 423, 427, 428), (426, 425, 428, 430), (423, 422, 431, 427), (432, 433, 434, 437), (437, 434, 426, 430), (429, 424, 435, 436), (436, 435, 433, 432), (411, 412, 428, 427), (420, 419, 436, 432), (408, 406, 425, 426), (407, 416, 435, 424), (412, 414, 430, 428), (421, 420, 432, 437), (416, 417, 433, 435), (415, 411, 427, 431), (481, 479, 440, 442), (478, 477, 438, 439), (480, 478, 439, 441), (440, 479, 485, 449), (450, 486, 487, 451), (482, 518, 519, 483), (477, 481, 442, 438), (451, 487, 480, 441), (451, 441, 459, 467), (439, 438, 456, 458), (452, 446, 462, 469), (446, 448, 464, 462), (450, 451, 467, 466), (442, 440, 457, 455), (447, 454, 470, 463), (438, 442, 455, 456), (455, 457, 462, 464), (458, 456, 460, 461), (459, 458, 461, 463), (456, 455, 464, 460), (465, 466, 467, 470), (470, 467, 459, 463), (462, 457, 468, 469), (469, 468, 466, 465), (444, 445, 461, 460), (453, 452, 469, 465), (441, 439, 458, 459), (440, 449, 468, 457), (445, 447, 463, 461), (454, 453, 465, 470), (449, 450, 466, 468), (448, 444, 460, 464), (514, 512, 473, 475), (511, 510, 471, 472), (513, 511, 472, 474), (473, 512, 518, 482), (483, 519, 520, 484), (515, 551, 552, 516), (510, 514, 475, 471), (484, 520, 513, 474), (484, 474, 492, 500), (472, 471, 489, 491), (485, 479, 495, 502), (479, 481, 497, 495), (483, 484, 500, 499), (475, 473, 490, 488), (480, 487, 503, 496), (471, 475, 488, 489), (488, 490, 495, 497), (491, 489, 493, 494), (492, 491, 494, 496), (489, 488, 497, 493), (498, 499, 500, 503), (503, 500, 492, 496), (495, 490, 501, 502), (502, 501, 499, 498), (477, 478, 494, 493), (486, 485, 502, 498), (474, 472, 491, 492), (473, 482, 501, 490), (478, 480, 496, 494), (487, 486, 498, 503), (482, 483, 499, 501), (481, 477, 493, 497), (547, 545, 506, 508), (544, 543, 504, 505), (546, 544, 505, 507), (506, 545, 551, 515), (516, 552, 553, 517), (548, 584, 585, 549), (543, 547, 508, 504), (517, 553, 546, 507), (517, 507, 525, 533), (505, 504, 522, 524), (518, 512, 528, 535), (512, 514, 530, 528), (516, 517, 533, 532), (508, 506, 523, 521), (513, 520, 536, 529), (504, 508, 521, 522), (521, 523, 528, 530), (524, 522, 526, 527), (525, 524, 527, 529), (522, 521, 530, 526), (531, 532, 533, 536), (536, 533, 525, 529), (528, 523, 534, 535), (535, 534, 532, 531), (510, 511, 527, 526), (519, 518, 535, 531), (507, 505, 524, 525), (506, 515, 534, 523), (511, 513, 529, 527), (520, 519, 531, 536), (515, 516, 532, 534), (514, 510, 526, 530), (580, 578, 539, 541), (577, 576, 537, 538), (579, 577, 538, 540), (539, 578, 584, 548), (549, 585, 586, 550), (581, 617, 618, 582), (576, 580, 541, 537), (550, 586, 579, 540), (550, 540, 558, 566), (538, 537, 555, 557), (551, 545, 561, 568), (545, 547, 563, 561), (549, 550, 566, 565), (541, 539, 556, 554), (546, 553, 569, 562), (537, 541, 554, 555), (554, 556, 561, 563), (557, 555, 559, 560), (558, 557, 560, 562), (555, 554, 563, 559), (564, 565, 566, 569), (569, 566, 558, 562), (561, 556, 567, 568), (568, 567, 565, 564), (543, 544, 560, 559), (552, 551, 568, 564), (540, 538, 557, 558), (539, 548, 567, 556), (544, 546, 562, 560), (553, 552, 564, 569), (548, 549, 565, 567), (547, 543, 559, 563), (613, 611, 572, 574), (610, 609, 570, 571), (612, 610, 571, 573), (572, 611, 617, 581), (582, 618, 619, 583), (614, 650, 651, 615), (609, 613, 574, 570), (583, 619, 612, 573), (583, 573, 591, 599), (571, 570, 588, 590), (584, 578, 594, 601), (578, 580, 596, 594), (582, 583, 599, 598), (574, 572, 589, 587), (579, 586, 602, 595), (570, 574, 587, 588), (587, 589, 594, 596), (590, 588, 592, 593), (591, 590, 593, 595), (588, 587, 596, 592), (597, 598, 599, 602), (602, 599, 591, 595), (594, 589, 600, 601), (601, 600, 598, 597), (576, 577, 593, 592), (585, 584, 601, 597), (573, 571, 590, 591), (572, 581, 600, 589), (577, 579, 595, 593), (586, 585, 597, 602), (581, 582, 598, 600), (580, 576, 592, 596), (646, 644, 605, 607), (643, 642, 603, 604), (645, 643, 604, 606), (605, 644, 650, 614), (615, 651, 652, 616), (647, 683, 684, 648), (642, 646, 607, 603), (616, 652, 645, 606), (616, 606, 624, 632), (604, 603, 621, 623), (617, 611, 627, 634), (611, 613, 629, 627), (615, 616, 632, 631), (607, 605, 622, 620), (612, 619, 635, 628), (603, 607, 620, 621), (620, 622, 627, 629), (623, 621, 625, 626), (624, 623, 626, 628), (621, 620, 629, 625), (630, 631, 632, 635), (635, 632, 624, 628), (627, 622, 633, 634), (634, 633, 631, 630), (609, 610, 626, 625), (618, 617, 634, 630), (606, 604, 623, 624), (605, 614, 633, 622), (610, 612, 628, 626), (619, 618, 630, 635), (614, 615, 631, 633), (613, 609, 625, 629), (679, 677, 638, 640), (676, 675, 636, 637), (678, 676, 637, 639), (638, 677, 683, 647), (648, 684, 685, 649), (680, 716, 717, 681), (675, 679, 640, 636), (649, 685, 678, 639), (649, 639, 657, 665), (637, 636, 654, 656), (650, 644, 660, 667), (644, 646, 662, 660), (648, 649, 665, 664), (640, 638, 655, 653), (645, 652, 668, 661), (636, 640, 653, 654), (653, 655, 660, 662), (656, 654, 658, 659), (657, 656, 659, 661), (654, 653, 662, 658), (663, 664, 665, 668), (668, 665, 657, 661), (660, 655, 666, 667), (667, 666, 664, 663), (642, 643, 659, 658), (651, 650, 667, 663), (639, 637, 656, 657), (638, 647, 666, 655), (643, 645, 661, 659), (652, 651, 663, 668), (647, 648, 664, 666), (646, 642, 658, 662), (712, 710, 671, 673), (709, 708, 669, 670), (711, 709, 670, 672), (671, 710, 716, 680), (681, 717, 718, 682), (708, 712, 673, 669), (682, 718, 711, 672), (682, 672, 690, 698), (670, 669, 687, 689), (683, 677, 693, 700), (677, 679, 695, 693), (681, 682, 698, 697), (673, 671, 688, 686), (678, 685, 701, 694), (669, 673, 686, 687), (686, 688, 693, 695), (689, 687, 691, 692), (690, 689, 692, 694), (687, 686, 695, 691), (696, 697, 698, 701), (701, 698, 690, 694), (693, 688, 699, 700), (700, 699, 697, 696), (675, 676, 692, 691), (684, 683, 700, 696), (672, 670, 689, 690), (671, 680, 699, 688), (676, 678, 694, 692), (685, 684, 696, 701), (680, 681, 697, 699), (679, 675, 691, 695), (715, 705, 723, 731), (703, 702, 720, 722), (716, 710, 726, 733), (710, 712, 728, 726), (714, 715, 731, 730), (706, 704, 721, 719), (711, 718, 734, 727), (702, 706, 719, 720), (719, 721, 726, 728), (722, 720, 724, 725), (723, 722, 725, 727), (720, 719, 728, 724), (729, 730, 731, 734), (734, 731, 723, 727), (726, 721, 732, 733), (733, 732, 730, 729), (708, 709, 725, 724), (717, 716, 733, 729), (705, 703, 722, 723), (704, 713, 732, 721), (709, 711, 727, 725), (718, 717, 729, 734), (713, 714, 730, 732), (712, 708, 724, 728), (0, 4, 2, 6, 7, 8, 3, 1), (702, 703, 705, 715, 714, 713, 704, 706), (284, 320, 321, 285), (6, 23, 24, 7)])
me_cylinder_004.polygons.foreach_set('material_index', [1, 1, 1, 1, 1, 1, 1, 1, 1, 1, 1, 1, 1, 1, 1, 1, 0, 0, 0, 0, 0, 0, 0, 0, 0, 0, 0, 0, 0, 0, 0, 0, 0, 0, 0, 0, 0, 0, 0, 0, 1, 1, 1, 1, 1, 1, 1, 1, 0, 0, 0, 0, 0, 0, 0, 0, 0, 0, 0, 0, 0, 0, 0, 0, 0, 0, 0, 0, 0, 0, 0, 0, 1, 1, 1, 1, 1, 1, 1, 1, 0, 0, 0, 0, 0, 0, 0, 0, 0, 0, 0, 0, 0, 0, 0, 0, 0, 0, 0, 0, 0, 0, 0, 0, 1, 1, 1, 1, 1, 1, 1, 1, 0, 0, 0, 0, 0, 0, 0, 0, 0, 0, 0, 0, 0, 0, 0, 0, 0, 0, 0, 0, 0, 0, 0, 0, 1, 1, 1, 1, 1, 1, 1, 1, 0, 0, 0, 0, 0, 0, 0, 0, 0, 0, 0, 0, 0, 0, 0, 0, 0, 0, 0, 0, 0, 0, 0, 0, 1, 1, 1, 1, 1, 1, 1, 1, 0, 0, 0, 0, 0, 0, 0, 0, 0, 0, 0, 0, 0, 0, 0, 0, 0, 0, 0, 0, 0, 0, 0, 0, 1, 1, 1, 1, 1, 1, 1, 1, 0, 0, 0, 0, 0, 0, 0, 0, 0, 0, 0, 0, 0, 0, 0, 0, 0, 0, 0, 0, 0, 0, 0, 0, 1, 1, 1, 1, 1, 1, 1, 0, 0, 0, 0, 0, 0, 0, 0, 0, 0, 0, 0, 0, 0, 0, 0, 0, 0, 0, 0, 0, 0, 0, 0, 1, 1, 1, 1, 1, 1, 1, 1, 0, 0, 0, 0, 0, 0, 0, 0, 0, 0, 0, 0, 0, 0, 0, 0, 0, 0, 0, 0, 0, 0, 0, 0, 1, 1, 1, 1, 1, 1, 1, 1, 0, 0, 0, 0, 0, 0, 0, 0, 0, 0, 0, 0, 0, 0, 0, 0, 0, 0, 0, 0, 0, 0, 0, 0, 1, 1, 1, 1, 1, 1, 1, 1, 0, 0, 0, 0, 0, 0, 0, 0, 0, 0, 0, 0, 0, 0, 0, 0, 0, 0, 0, 0, 0, 0, 0, 0, 1, 1, 1, 1, 1, 1, 1, 1, 0, 0, 0, 0, 0, 0, 0, 0, 0, 0, 0, 0, 0, 0, 0, 0, 0, 0, 0, 0, 0, 0, 0, 0, 1, 1, 1, 1, 1, 1, 1, 1, 0, 0, 0, 0, 0, 0, 0, 0, 0, 0, 0, 0, 0, 0, 0, 0, 0, 0, 0, 0, 0, 0, 0, 0, 1, 1, 1, 1, 1, 1, 1, 1, 0, 0, 0, 0, 0, 0, 0, 0, 0, 0, 0, 0, 0, 0, 0, 0, 0, 0, 0, 0, 0, 0, 0, 0, 1, 1, 1, 1, 1, 1, 1, 1, 0, 0, 0, 0, 0, 0, 0, 0, 0, 0, 0, 0, 0, 0, 0, 0, 0, 0, 0, 0, 0, 0, 0, 0, 1, 1, 1, 1, 1, 1, 1, 1, 0, 0, 0, 0, 0, 0, 0, 0, 0, 0, 0, 0, 0, 0, 0, 0, 0, 0, 0, 0, 0, 0, 0, 0, 1, 1, 1, 1, 1, 1, 1, 1, 0, 0, 0, 0, 0, 0, 0, 0, 0, 0, 0, 0, 0, 0, 0, 0, 0, 0, 0, 0, 0, 0, 0, 0, 1, 1, 1, 1, 1, 1, 1, 1, 0, 0, 0, 0, 0, 0, 0, 0, 0, 0, 0, 0, 0, 0, 0, 0, 0, 0, 0, 0, 0, 0, 0, 0, 1, 1, 1, 1, 1, 1, 1, 1, 0, 0, 0, 0, 0, 0, 0, 0, 0, 0, 0, 0, 0, 0, 0, 0, 0, 0, 0, 0, 0, 0, 0, 0, 1, 1, 1, 1, 1, 1, 1, 1, 0, 0, 0, 0, 0, 0, 0, 0, 0, 0, 0, 0, 0, 0, 0, 0, 0, 0, 0, 0, 0, 0, 0, 0, 1, 1, 1, 1, 1, 1, 1, 0, 0, 0, 0, 0, 0, 0, 0, 0, 0, 0, 0, 0, 0, 0, 0, 0, 0, 0, 0, 0, 0, 0, 0, 0, 0, 0, 0, 0, 0, 0, 0, 0, 0, 0, 0, 0, 0, 0, 0, 0, 0, 0, 0, 0, 0, 0, 0, 1, 1, 1, 1])
me_cylinder_004.materials.append(mat_rope)
me_cylinder_004.materials.append(mat_ropedark)
me_cylinder_004.use_remesh_preserve_volume = False
me_cylinder_004.use_remesh_preserve_attributes = False
me_cylinder_004.use_mirror_vertex_groups = False
me_cylinder_004.update()

# ---- objects
ob_rope_long = bpy.data.objects.new('Rope_Long', me_cylinder_004)

# ---- transforms, parenting, visibility, modifiers, constraints
ob_rope_long.location = (0.0, 0.0, 0.0)
ob_rope_long.lineart.crease_threshold = 0.0

# ---- collection membership
col_collection_1.objects.link(ob_rope_long)

# ---- scene / render settings (as saved in the file)
scene.frame_start = 1; scene.frame_end = 250; scene.frame_set(0)
scene.render.engine = 'CYCLES'
scene.render.resolution_x = 1000
scene.render.resolution_y = 1000
scene.render.dither_intensity = 0.0
scene.cycles.samples = 200
scene.cycles.sampling_pattern = 'TABULATED_SOBOL'
scene.cycles.light_sampling_threshold = 0.0
scene.cycles.use_adaptive_sampling = False
scene.cycles.use_light_tree = False
scene.cycles.caustics_reflective = False
scene.cycles.caustics_refractive = False
scene.cycles.blur_glossy = 0.0
scene.cycles.max_bounces = 2
scene.cycles.pixel_filter_type = 'GAUSSIAN'
scene.cycles.sample_clamp_indirect = 0.0
scene.view_settings.view_transform = 'Standard'
bpy.context.view_layer.update()

# ---- added for rendering (the .blend has no active camera): camera
cam_auto = bpy.data.cameras.new('AutoCamera')
cam_auto.lens = 50.0
cam_auto.sensor_width = 36.0
cam_auto.clip_end = 1000.0
ob_auto_camera = bpy.data.objects.new('AutoCamera', cam_auto)
scene.collection.objects.link(ob_auto_camera)
ob_auto_camera.location = (5.75068, -6.90081, 1.53454)
ob_auto_camera.rotation_euler = (1.09748, -7.21219e-08, 0.694738)
scene.camera = ob_auto_camera
bpy.context.view_layer.update()
